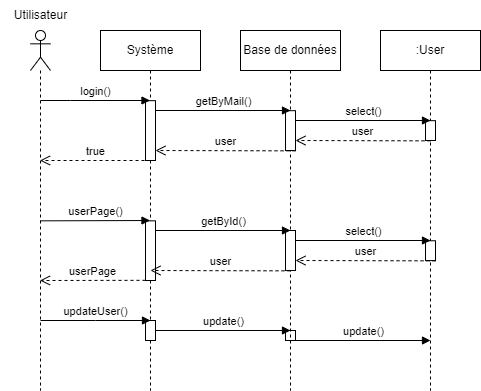

The diagram above was exported from draw.io. Its source (the exported page's mxGraphModel, read from the mxfile embedded in the PNG):
<mxGraphModel dx="1050" dy="541" grid="1" gridSize="10" guides="1" tooltips="1" connect="1" arrows="1" fold="1" page="1" pageScale="1" pageWidth="827" pageHeight="1169" math="0" shadow="0">
  <root>
    <mxCell id="0" />
    <mxCell id="1" parent="0" />
    <mxCell id="l0SLpjksxiiAyzxFCVl9-1" value="" style="shape=umlLifeline;perimeter=lifelinePerimeter;whiteSpace=wrap;html=1;container=1;dropTarget=0;collapsible=0;recursiveResize=0;outlineConnect=0;portConstraint=eastwest;newEdgeStyle={&quot;edgeStyle&quot;:&quot;elbowEdgeStyle&quot;,&quot;elbow&quot;:&quot;vertical&quot;,&quot;curved&quot;:0,&quot;rounded&quot;:0};participant=umlActor;" parent="1" vertex="1">
      <mxGeometry x="130" y="80" width="20" height="360" as="geometry" />
    </mxCell>
    <mxCell id="l0SLpjksxiiAyzxFCVl9-2" value="Utilisateur" style="text;html=1;align=center;verticalAlign=middle;resizable=0;points=[];autosize=1;strokeColor=none;fillColor=none;" parent="1" vertex="1">
      <mxGeometry x="100" y="50" width="80" height="30" as="geometry" />
    </mxCell>
    <mxCell id="l0SLpjksxiiAyzxFCVl9-3" value="Système" style="shape=umlLifeline;perimeter=lifelinePerimeter;whiteSpace=wrap;html=1;container=1;dropTarget=0;collapsible=0;recursiveResize=0;outlineConnect=0;portConstraint=eastwest;newEdgeStyle={&quot;edgeStyle&quot;:&quot;elbowEdgeStyle&quot;,&quot;elbow&quot;:&quot;vertical&quot;,&quot;curved&quot;:0,&quot;rounded&quot;:0};" parent="1" vertex="1">
      <mxGeometry x="200" y="80" width="100" height="360" as="geometry" />
    </mxCell>
    <mxCell id="l0SLpjksxiiAyzxFCVl9-4" value="" style="html=1;points=[];perimeter=orthogonalPerimeter;outlineConnect=0;targetShapes=umlLifeline;portConstraint=eastwest;newEdgeStyle={&quot;edgeStyle&quot;:&quot;elbowEdgeStyle&quot;,&quot;elbow&quot;:&quot;vertical&quot;,&quot;curved&quot;:0,&quot;rounded&quot;:0};" parent="l0SLpjksxiiAyzxFCVl9-3" vertex="1">
      <mxGeometry x="45" y="190.34" width="10" height="59.66" as="geometry" />
    </mxCell>
    <mxCell id="l0SLpjksxiiAyzxFCVl9-5" value="" style="html=1;points=[];perimeter=orthogonalPerimeter;outlineConnect=0;targetShapes=umlLifeline;portConstraint=eastwest;newEdgeStyle={&quot;edgeStyle&quot;:&quot;elbowEdgeStyle&quot;,&quot;elbow&quot;:&quot;vertical&quot;,&quot;curved&quot;:0,&quot;rounded&quot;:0};" parent="l0SLpjksxiiAyzxFCVl9-3" vertex="1">
      <mxGeometry x="45" y="70.17" width="10" height="59.83" as="geometry" />
    </mxCell>
    <mxCell id="l0SLpjksxiiAyzxFCVl9-6" value="" style="html=1;points=[];perimeter=orthogonalPerimeter;outlineConnect=0;targetShapes=umlLifeline;portConstraint=eastwest;newEdgeStyle={&quot;edgeStyle&quot;:&quot;elbowEdgeStyle&quot;,&quot;elbow&quot;:&quot;vertical&quot;,&quot;curved&quot;:0,&quot;rounded&quot;:0};" parent="l0SLpjksxiiAyzxFCVl9-3" vertex="1">
      <mxGeometry x="45" y="290" width="10" height="20" as="geometry" />
    </mxCell>
    <mxCell id="l0SLpjksxiiAyzxFCVl9-7" value="" style="html=1;points=[];perimeter=orthogonalPerimeter;outlineConnect=0;targetShapes=umlLifeline;portConstraint=eastwest;newEdgeStyle={&quot;edgeStyle&quot;:&quot;elbowEdgeStyle&quot;,&quot;elbow&quot;:&quot;vertical&quot;,&quot;curved&quot;:0,&quot;rounded&quot;:0};" parent="l0SLpjksxiiAyzxFCVl9-3" vertex="1">
      <mxGeometry x="185" y="300" width="10" height="10" as="geometry" />
    </mxCell>
    <mxCell id="l0SLpjksxiiAyzxFCVl9-8" value="update()" style="html=1;verticalAlign=bottom;endArrow=block;edgeStyle=elbowEdgeStyle;elbow=vertical;curved=0;rounded=0;" parent="l0SLpjksxiiAyzxFCVl9-3" edge="1">
      <mxGeometry width="80" relative="1" as="geometry">
        <mxPoint x="55" y="300" as="sourcePoint" />
        <mxPoint x="190" y="300" as="targetPoint" />
      </mxGeometry>
    </mxCell>
    <mxCell id="l0SLpjksxiiAyzxFCVl9-9" value="update()" style="html=1;verticalAlign=bottom;endArrow=block;edgeStyle=elbowEdgeStyle;elbow=vertical;curved=0;rounded=0;" parent="l0SLpjksxiiAyzxFCVl9-3" source="l0SLpjksxiiAyzxFCVl9-7" edge="1">
      <mxGeometry width="80" relative="1" as="geometry">
        <mxPoint x="200" y="310" as="sourcePoint" />
        <mxPoint x="330" y="310" as="targetPoint" />
      </mxGeometry>
    </mxCell>
    <mxCell id="l0SLpjksxiiAyzxFCVl9-10" value="updateUser()" style="html=1;verticalAlign=bottom;endArrow=block;edgeStyle=elbowEdgeStyle;elbow=vertical;curved=0;rounded=0;" parent="l0SLpjksxiiAyzxFCVl9-3" edge="1">
      <mxGeometry width="80" relative="1" as="geometry">
        <mxPoint x="-60" y="290" as="sourcePoint" />
        <mxPoint x="50" y="290" as="targetPoint" />
      </mxGeometry>
    </mxCell>
    <mxCell id="l0SLpjksxiiAyzxFCVl9-11" value="Base de données" style="shape=umlLifeline;perimeter=lifelinePerimeter;whiteSpace=wrap;html=1;container=1;dropTarget=0;collapsible=0;recursiveResize=0;outlineConnect=0;portConstraint=eastwest;newEdgeStyle={&quot;edgeStyle&quot;:&quot;elbowEdgeStyle&quot;,&quot;elbow&quot;:&quot;vertical&quot;,&quot;curved&quot;:0,&quot;rounded&quot;:0};" parent="1" vertex="1">
      <mxGeometry x="340" y="80" width="100" height="360" as="geometry" />
    </mxCell>
    <mxCell id="l0SLpjksxiiAyzxFCVl9-12" value="" style="html=1;points=[];perimeter=orthogonalPerimeter;outlineConnect=0;targetShapes=umlLifeline;portConstraint=eastwest;newEdgeStyle={&quot;edgeStyle&quot;:&quot;elbowEdgeStyle&quot;,&quot;elbow&quot;:&quot;vertical&quot;,&quot;curved&quot;:0,&quot;rounded&quot;:0};" parent="l0SLpjksxiiAyzxFCVl9-11" vertex="1">
      <mxGeometry x="45" y="80.17" width="10" height="39.83" as="geometry" />
    </mxCell>
    <mxCell id="l0SLpjksxiiAyzxFCVl9-13" value="" style="html=1;points=[];perimeter=orthogonalPerimeter;outlineConnect=0;targetShapes=umlLifeline;portConstraint=eastwest;newEdgeStyle={&quot;edgeStyle&quot;:&quot;elbowEdgeStyle&quot;,&quot;elbow&quot;:&quot;vertical&quot;,&quot;curved&quot;:0,&quot;rounded&quot;:0};" parent="l0SLpjksxiiAyzxFCVl9-11" vertex="1">
      <mxGeometry x="45" y="200" width="10" height="40" as="geometry" />
    </mxCell>
    <mxCell id="l0SLpjksxiiAyzxFCVl9-14" value=":User" style="shape=umlLifeline;perimeter=lifelinePerimeter;whiteSpace=wrap;html=1;container=1;dropTarget=0;collapsible=0;recursiveResize=0;outlineConnect=0;portConstraint=eastwest;newEdgeStyle={&quot;edgeStyle&quot;:&quot;elbowEdgeStyle&quot;,&quot;elbow&quot;:&quot;vertical&quot;,&quot;curved&quot;:0,&quot;rounded&quot;:0};" parent="1" vertex="1">
      <mxGeometry x="480" y="80" width="100" height="360" as="geometry" />
    </mxCell>
    <mxCell id="l0SLpjksxiiAyzxFCVl9-15" value="" style="html=1;points=[];perimeter=orthogonalPerimeter;outlineConnect=0;targetShapes=umlLifeline;portConstraint=eastwest;newEdgeStyle={&quot;edgeStyle&quot;:&quot;elbowEdgeStyle&quot;,&quot;elbow&quot;:&quot;vertical&quot;,&quot;curved&quot;:0,&quot;rounded&quot;:0};" parent="l0SLpjksxiiAyzxFCVl9-14" vertex="1">
      <mxGeometry x="45" y="90.17" width="10" height="19.83" as="geometry" />
    </mxCell>
    <mxCell id="l0SLpjksxiiAyzxFCVl9-30" value="" style="html=1;points=[];perimeter=orthogonalPerimeter;outlineConnect=0;targetShapes=umlLifeline;portConstraint=eastwest;newEdgeStyle={&quot;edgeStyle&quot;:&quot;elbowEdgeStyle&quot;,&quot;elbow&quot;:&quot;vertical&quot;,&quot;curved&quot;:0,&quot;rounded&quot;:0};" parent="l0SLpjksxiiAyzxFCVl9-14" vertex="1">
      <mxGeometry x="45" y="210.25" width="10" height="19.83" as="geometry" />
    </mxCell>
    <mxCell id="l0SLpjksxiiAyzxFCVl9-16" value="userPage()" style="html=1;verticalAlign=bottom;endArrow=block;edgeStyle=elbowEdgeStyle;elbow=vertical;curved=0;rounded=0;" parent="1" edge="1">
      <mxGeometry width="80" relative="1" as="geometry">
        <mxPoint x="140" y="270.34000000000003" as="sourcePoint" />
        <mxPoint x="249.50000000000023" y="270.1733333333334" as="targetPoint" />
      </mxGeometry>
    </mxCell>
    <mxCell id="l0SLpjksxiiAyzxFCVl9-17" value="login()" style="html=1;verticalAlign=bottom;endArrow=block;edgeStyle=elbowEdgeStyle;elbow=vertical;curved=0;rounded=0;" parent="1" target="l0SLpjksxiiAyzxFCVl9-3" edge="1">
      <mxGeometry width="80" relative="1" as="geometry">
        <mxPoint x="140" y="150" as="sourcePoint" />
        <mxPoint x="220" y="150" as="targetPoint" />
      </mxGeometry>
    </mxCell>
    <mxCell id="l0SLpjksxiiAyzxFCVl9-18" value="true" style="html=1;verticalAlign=bottom;endArrow=open;dashed=1;endSize=8;edgeStyle=elbowEdgeStyle;elbow=vertical;curved=0;rounded=0;" parent="1" target="l0SLpjksxiiAyzxFCVl9-1" edge="1">
      <mxGeometry relative="1" as="geometry">
        <mxPoint x="250" y="210" as="sourcePoint" />
        <mxPoint x="170" y="200.29000000000002" as="targetPoint" />
        <Array as="points">
          <mxPoint x="220" y="210" />
        </Array>
      </mxGeometry>
    </mxCell>
    <mxCell id="l0SLpjksxiiAyzxFCVl9-19" value="getByMail()" style="html=1;verticalAlign=bottom;endArrow=block;edgeStyle=elbowEdgeStyle;elbow=vertical;curved=0;rounded=0;" parent="1" source="l0SLpjksxiiAyzxFCVl9-5" edge="1">
      <mxGeometry width="80" relative="1" as="geometry">
        <mxPoint x="260" y="160" as="sourcePoint" />
        <mxPoint x="390" y="160" as="targetPoint" />
      </mxGeometry>
    </mxCell>
    <mxCell id="l0SLpjksxiiAyzxFCVl9-20" value="select()" style="html=1;verticalAlign=bottom;endArrow=block;edgeStyle=elbowEdgeStyle;elbow=vertical;curved=0;rounded=0;" parent="1" source="l0SLpjksxiiAyzxFCVl9-12" edge="1">
      <mxGeometry width="80" relative="1" as="geometry">
        <mxPoint x="410" y="170" as="sourcePoint" />
        <mxPoint x="530" y="170" as="targetPoint" />
      </mxGeometry>
    </mxCell>
    <mxCell id="l0SLpjksxiiAyzxFCVl9-21" value="user" style="html=1;verticalAlign=bottom;endArrow=open;dashed=1;endSize=8;edgeStyle=elbowEdgeStyle;elbow=vertical;curved=0;rounded=0;" parent="1" target="l0SLpjksxiiAyzxFCVl9-12" edge="1">
      <mxGeometry relative="1" as="geometry">
        <mxPoint x="530" y="190.34000000000003" as="sourcePoint" />
        <mxPoint x="420" y="190.17000000000002" as="targetPoint" />
      </mxGeometry>
    </mxCell>
    <mxCell id="l0SLpjksxiiAyzxFCVl9-22" value="user" style="html=1;verticalAlign=bottom;endArrow=open;dashed=1;endSize=8;edgeStyle=elbowEdgeStyle;elbow=vertical;curved=0;rounded=0;" parent="1" target="l0SLpjksxiiAyzxFCVl9-5" edge="1">
      <mxGeometry relative="1" as="geometry">
        <mxPoint x="395" y="200.34000000000003" as="sourcePoint" />
        <mxPoint x="260" y="201" as="targetPoint" />
      </mxGeometry>
    </mxCell>
    <mxCell id="l0SLpjksxiiAyzxFCVl9-23" value="userPage" style="html=1;verticalAlign=bottom;endArrow=open;dashed=1;endSize=8;edgeStyle=elbowEdgeStyle;elbow=vertical;curved=0;rounded=0;" parent="1" edge="1">
      <mxGeometry x="0.0078" relative="1" as="geometry">
        <mxPoint x="245" y="329.84000000000003" as="sourcePoint" />
        <mxPoint x="139.5" y="329.5" as="targetPoint" />
        <mxPoint as="offset" />
      </mxGeometry>
    </mxCell>
    <mxCell id="l0SLpjksxiiAyzxFCVl9-26" value="getById()" style="html=1;verticalAlign=bottom;endArrow=block;edgeStyle=elbowEdgeStyle;elbow=vertical;curved=0;rounded=0;" parent="1" source="l0SLpjksxiiAyzxFCVl9-4" edge="1">
      <mxGeometry width="80" relative="1" as="geometry">
        <mxPoint x="265" y="279.5" as="sourcePoint" />
        <mxPoint x="390" y="280" as="targetPoint" />
        <Array as="points">
          <mxPoint x="390" y="280" />
        </Array>
      </mxGeometry>
    </mxCell>
    <mxCell id="l0SLpjksxiiAyzxFCVl9-27" value="user" style="html=1;verticalAlign=bottom;endArrow=open;dashed=1;endSize=8;edgeStyle=elbowEdgeStyle;elbow=vertical;curved=0;rounded=0;" parent="1" edge="1">
      <mxGeometry x="-0.0024" relative="1" as="geometry">
        <mxPoint x="390" y="320.34000000000003" as="sourcePoint" />
        <mxPoint x="250" y="320" as="targetPoint" />
        <mxPoint as="offset" />
      </mxGeometry>
    </mxCell>
    <mxCell id="l0SLpjksxiiAyzxFCVl9-28" value="select()" style="html=1;verticalAlign=bottom;endArrow=block;edgeStyle=elbowEdgeStyle;elbow=vertical;curved=0;rounded=0;" parent="1" source="l0SLpjksxiiAyzxFCVl9-13" edge="1">
      <mxGeometry width="80" relative="1" as="geometry">
        <mxPoint x="400" y="290" as="sourcePoint" />
        <mxPoint x="530" y="290" as="targetPoint" />
      </mxGeometry>
    </mxCell>
    <mxCell id="l0SLpjksxiiAyzxFCVl9-29" value="user" style="html=1;verticalAlign=bottom;endArrow=open;dashed=1;endSize=8;edgeStyle=elbowEdgeStyle;elbow=vertical;curved=0;rounded=0;" parent="1" target="l0SLpjksxiiAyzxFCVl9-13" edge="1">
      <mxGeometry relative="1" as="geometry">
        <mxPoint x="535" y="310.34000000000003" as="sourcePoint" />
        <mxPoint x="400" y="310" as="targetPoint" />
      </mxGeometry>
    </mxCell>
  </root>
</mxGraphModel>